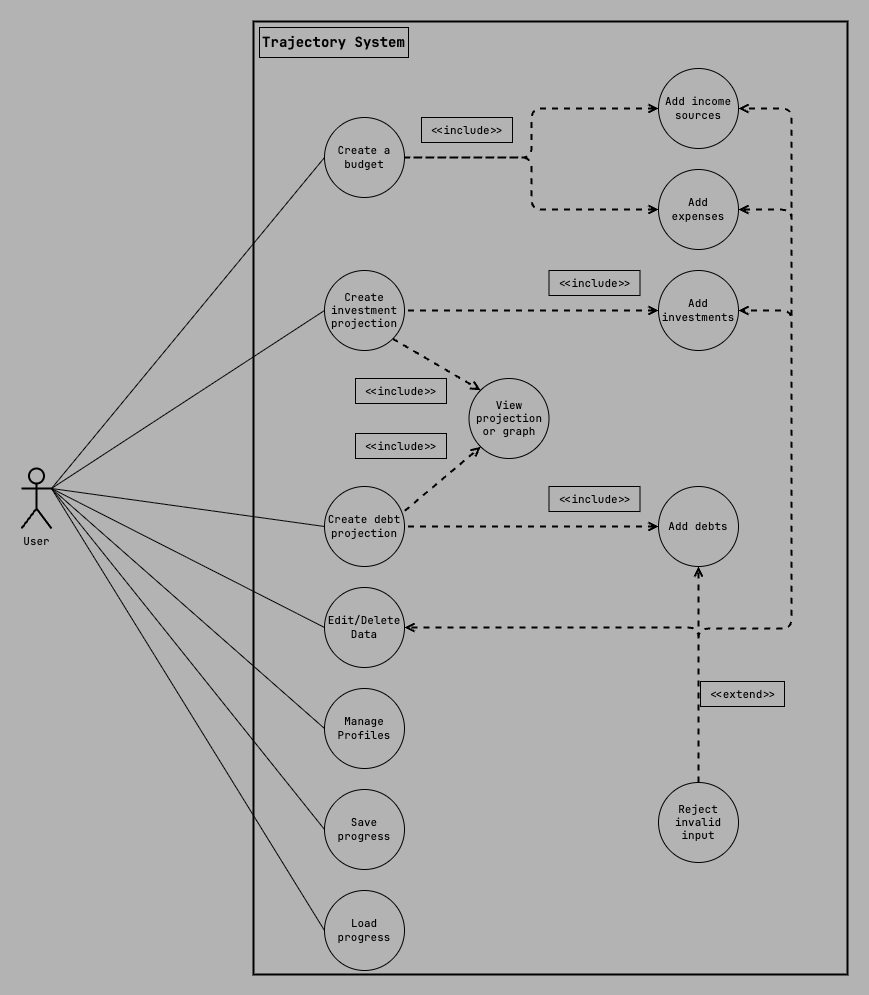

The diagram above was exported from draw.io. Its source (the exported page's mxGraphModel, read from the mxfile embedded in the PNG):
<mxGraphModel dx="2009" dy="1564" grid="0" gridSize="10" guides="1" tooltips="1" connect="1" arrows="1" fold="1" page="1" pageScale="1" pageWidth="1200" pageHeight="1600" background="#B3B3B3" math="0" shadow="0">
  <root>
    <mxCell id="0" />
    <mxCell id="1" parent="0" />
    <mxCell id="6" value="User" style="shape=umlActor;verticalLabelPosition=bottom;verticalAlign=top;html=1;outlineConnect=0;fillColor=none;fontFamily=JetBrainsMono Nerd Font;fontSize=11;strokeColor=#000000;strokeWidth=2;fontColor=#000000;" parent="1" vertex="1">
      <mxGeometry x="96" y="770" width="30" height="60" as="geometry" />
    </mxCell>
    <mxCell id="8" value="&lt;b style=&quot;font-size: 14px;&quot;&gt;&lt;font style=&quot;font-size: 14px;&quot;&gt;Trajectory System&lt;/font&gt;&lt;/b&gt;" style="text;html=1;align=center;verticalAlign=middle;whiteSpace=wrap;rounded=0;fillColor=none;fontFamily=JetBrainsMono Nerd Font;fontSize=14;strokeColor=#000000;fontColor=#000000;" parent="1" vertex="1">
      <mxGeometry x="334" y="329" width="149" height="30" as="geometry" />
    </mxCell>
    <mxCell id="10" value="Create investment projection" style="ellipse;whiteSpace=wrap;html=1;aspect=fixed;fillColor=none;fontFamily=JetBrainsMono Nerd Font;fontSize=11;strokeColor=#000000;fontColor=#000000;" parent="1" vertex="1">
      <mxGeometry x="399" y="572" width="80" height="80" as="geometry" />
    </mxCell>
    <mxCell id="11" value="Create debt projection" style="ellipse;whiteSpace=wrap;html=1;aspect=fixed;fillColor=none;fontFamily=JetBrainsMono Nerd Font;fontSize=11;strokeColor=#000000;fontColor=#000000;" parent="1" vertex="1">
      <mxGeometry x="399" y="788" width="80" height="80" as="geometry" />
    </mxCell>
    <mxCell id="12" value="Create a budget" style="ellipse;whiteSpace=wrap;html=1;aspect=fixed;fillColor=none;fontFamily=JetBrainsMono Nerd Font;fontSize=11;strokeColor=#000000;fontColor=#000000;" parent="1" vertex="1">
      <mxGeometry x="399" y="419" width="80" height="80" as="geometry" />
    </mxCell>
    <mxCell id="13" value="Add income sources" style="ellipse;whiteSpace=wrap;html=1;aspect=fixed;fillColor=none;fontFamily=JetBrainsMono Nerd Font;fontSize=11;strokeColor=#000000;fontColor=#000000;" parent="1" vertex="1">
      <mxGeometry x="733" y="370" width="80" height="80" as="geometry" />
    </mxCell>
    <mxCell id="14" value="Add expenses" style="ellipse;whiteSpace=wrap;html=1;aspect=fixed;fillColor=none;fontFamily=JetBrainsMono Nerd Font;fontSize=11;strokeColor=#000000;fontColor=#000000;" parent="1" vertex="1">
      <mxGeometry x="733" y="471" width="80" height="80" as="geometry" />
    </mxCell>
    <mxCell id="15" value="Add investments" style="ellipse;whiteSpace=wrap;html=1;aspect=fixed;fillColor=none;fontFamily=JetBrainsMono Nerd Font;fontSize=11;strokeColor=#000000;fontColor=#000000;" parent="1" vertex="1">
      <mxGeometry x="733" y="572" width="80" height="80" as="geometry" />
    </mxCell>
    <mxCell id="16" value="Add debts" style="ellipse;whiteSpace=wrap;html=1;aspect=fixed;fillColor=none;fontFamily=JetBrainsMono Nerd Font;fontSize=11;strokeColor=#000000;fontColor=#000000;" parent="1" vertex="1">
      <mxGeometry x="733" y="788" width="80" height="80" as="geometry" />
    </mxCell>
    <mxCell id="17" value="" style="endArrow=none;dashed=1;html=1;strokeWidth=2;edgeStyle=orthogonalEdgeStyle;startArrow=open;startFill=0;entryX=1;entryY=0.5;entryDx=0;entryDy=0;exitX=0;exitY=0.5;exitDx=0;exitDy=0;fillColor=none;fontFamily=JetBrainsMono Nerd Font;fontSize=11;strokeColor=#000000;fontColor=#000000;" parent="1" source="13" target="12" edge="1">
      <mxGeometry width="50" height="50" relative="1" as="geometry">
        <mxPoint x="579" y="634" as="sourcePoint" />
        <mxPoint x="635" y="348" as="targetPoint" />
      </mxGeometry>
    </mxCell>
    <mxCell id="18" value="" style="endArrow=none;dashed=1;html=1;strokeWidth=2;edgeStyle=orthogonalEdgeStyle;startArrow=open;startFill=0;entryX=1;entryY=0.5;entryDx=0;entryDy=0;exitX=0;exitY=0.5;exitDx=0;exitDy=0;fillColor=none;fontFamily=JetBrainsMono Nerd Font;fontSize=11;strokeColor=#000000;fontColor=#000000;" parent="1" source="14" target="12" edge="1">
      <mxGeometry width="50" height="50" relative="1" as="geometry">
        <mxPoint x="586" y="441" as="sourcePoint" />
        <mxPoint x="516" y="501" as="targetPoint" />
      </mxGeometry>
    </mxCell>
    <mxCell id="21" value="" style="endArrow=none;html=1;exitX=1;exitY=0.3333333333333333;exitDx=0;exitDy=0;exitPerimeter=0;entryX=0;entryY=0.5;entryDx=0;entryDy=0;fillColor=none;fontFamily=JetBrainsMono Nerd Font;fontSize=11;strokeColor=#000000;fontColor=#000000;" parent="1" source="6" target="12" edge="1">
      <mxGeometry width="50" height="50" relative="1" as="geometry">
        <mxPoint x="536" y="627" as="sourcePoint" />
        <mxPoint x="586" y="577" as="targetPoint" />
      </mxGeometry>
    </mxCell>
    <mxCell id="22" value="&amp;lt;&amp;lt;include&amp;gt;&amp;gt;" style="text;html=1;align=center;verticalAlign=middle;resizable=0;points=[];autosize=1;fillColor=none;fontFamily=JetBrainsMono Nerd Font;fontSize=11;strokeColor=#000000;fontColor=#000000;" parent="1" vertex="1">
      <mxGeometry x="496" y="419" width="91" height="25" as="geometry" />
    </mxCell>
    <mxCell id="23" value="" style="endArrow=none;html=1;exitX=1;exitY=0.3333333333333333;exitDx=0;exitDy=0;exitPerimeter=0;entryX=0;entryY=0.5;entryDx=0;entryDy=0;fillColor=none;fontFamily=JetBrainsMono Nerd Font;fontSize=11;strokeColor=#000000;fontColor=#000000;" parent="1" source="6" target="10" edge="1">
      <mxGeometry width="50" height="50" relative="1" as="geometry">
        <mxPoint x="536" y="690" as="sourcePoint" />
        <mxPoint x="586" y="640" as="targetPoint" />
      </mxGeometry>
    </mxCell>
    <mxCell id="24" value="" style="endArrow=none;html=1;exitX=0;exitY=0.5;exitDx=0;exitDy=0;entryX=1;entryY=0.3333333333333333;entryDx=0;entryDy=0;entryPerimeter=0;fillColor=none;fontFamily=JetBrainsMono Nerd Font;fontSize=11;strokeColor=#000000;fontColor=#000000;" parent="1" source="11" target="6" edge="1">
      <mxGeometry width="50" height="50" relative="1" as="geometry">
        <mxPoint x="536" y="690" as="sourcePoint" />
        <mxPoint x="586" y="640" as="targetPoint" />
      </mxGeometry>
    </mxCell>
    <mxCell id="25" value="" style="endArrow=none;dashed=1;html=1;strokeWidth=2;edgeStyle=orthogonalEdgeStyle;startArrow=open;startFill=0;entryX=1;entryY=0.5;entryDx=0;entryDy=0;exitX=0;exitY=0.5;exitDx=0;exitDy=0;fillColor=none;fontFamily=JetBrainsMono Nerd Font;fontSize=11;strokeColor=#000000;fontColor=#000000;" parent="1" source="15" target="10" edge="1">
      <mxGeometry width="50" height="50" relative="1" as="geometry">
        <mxPoint x="737" y="484" as="sourcePoint" />
        <mxPoint x="489" y="439" as="targetPoint" />
      </mxGeometry>
    </mxCell>
    <mxCell id="26" value="" style="endArrow=none;dashed=1;html=1;strokeWidth=2;edgeStyle=orthogonalEdgeStyle;startArrow=open;startFill=0;entryX=1;entryY=0.5;entryDx=0;entryDy=0;exitX=0;exitY=0.5;exitDx=0;exitDy=0;fillColor=none;fontFamily=JetBrainsMono Nerd Font;fontSize=11;strokeColor=#000000;fontColor=#000000;" parent="1" source="16" target="11" edge="1">
      <mxGeometry width="50" height="50" relative="1" as="geometry">
        <mxPoint x="759" y="894" as="sourcePoint" />
        <mxPoint x="511" y="849" as="targetPoint" />
      </mxGeometry>
    </mxCell>
    <mxCell id="27" value="&amp;lt;&amp;lt;include&amp;gt;&amp;gt;" style="text;html=1;align=center;verticalAlign=middle;resizable=0;points=[];autosize=1;fillColor=none;fontFamily=JetBrainsMono Nerd Font;fontSize=11;strokeColor=#000000;fontColor=#000000;" parent="1" vertex="1">
      <mxGeometry x="623.5" y="572" width="91" height="25" as="geometry" />
    </mxCell>
    <mxCell id="28" value="&amp;lt;&amp;lt;include&amp;gt;&amp;gt;" style="text;html=1;align=center;verticalAlign=middle;resizable=0;points=[];autosize=1;fillColor=none;fontFamily=JetBrainsMono Nerd Font;fontSize=11;strokeColor=#000000;fontColor=#000000;" parent="1" vertex="1">
      <mxGeometry x="623.5" y="788" width="91" height="25" as="geometry" />
    </mxCell>
    <mxCell id="29" value="Save progress" style="ellipse;whiteSpace=wrap;html=1;aspect=fixed;fillColor=none;fontFamily=JetBrainsMono Nerd Font;fontSize=11;strokeColor=#000000;fontColor=#000000;" parent="1" vertex="1">
      <mxGeometry x="399" y="1091" width="80" height="80" as="geometry" />
    </mxCell>
    <mxCell id="30" value="Load progress" style="ellipse;whiteSpace=wrap;html=1;aspect=fixed;fillColor=none;fontFamily=JetBrainsMono Nerd Font;fontSize=11;strokeColor=#000000;fontColor=#000000;" parent="1" vertex="1">
      <mxGeometry x="399" y="1192" width="80" height="80" as="geometry" />
    </mxCell>
    <mxCell id="40" value="" style="endArrow=none;html=1;entryX=1;entryY=0.3333333333333333;entryDx=0;entryDy=0;entryPerimeter=0;exitX=0;exitY=0.5;exitDx=0;exitDy=0;fillColor=none;fontFamily=JetBrainsMono Nerd Font;fontSize=11;strokeColor=#000000;fontColor=#000000;" parent="1" source="29" target="6" edge="1">
      <mxGeometry width="50" height="50" relative="1" as="geometry">
        <mxPoint x="704" y="1135" as="sourcePoint" />
        <mxPoint x="754" y="1085" as="targetPoint" />
      </mxGeometry>
    </mxCell>
    <mxCell id="41" value="" style="endArrow=none;html=1;entryX=1;entryY=0.3333333333333333;entryDx=0;entryDy=0;entryPerimeter=0;exitX=0;exitY=0.5;exitDx=0;exitDy=0;fillColor=none;fontFamily=JetBrainsMono Nerd Font;fontSize=11;strokeColor=#000000;fontColor=#000000;" parent="1" source="30" target="6" edge="1">
      <mxGeometry width="50" height="50" relative="1" as="geometry">
        <mxPoint x="385" y="1186" as="sourcePoint" />
        <mxPoint x="220" y="728" as="targetPoint" />
      </mxGeometry>
    </mxCell>
    <mxCell id="46" value="Reject invalid input" style="ellipse;whiteSpace=wrap;html=1;aspect=fixed;fillColor=none;fontFamily=JetBrainsMono Nerd Font;fontSize=11;strokeColor=#000000;fontColor=#000000;" parent="1" vertex="1">
      <mxGeometry x="733" y="1084" width="80" height="80" as="geometry" />
    </mxCell>
    <mxCell id="47" value="" style="endArrow=open;dashed=1;html=1;exitX=0.5;exitY=0;exitDx=0;exitDy=0;edgeStyle=orthogonalEdgeStyle;startArrow=none;startFill=0;endFill=0;fillColor=none;strokeWidth=2;fontFamily=JetBrainsMono Nerd Font;fontSize=11;strokeColor=#000000;fontColor=#000000;entryX=1;entryY=0.5;entryDx=0;entryDy=0;" parent="1" source="46" target="14" edge="1">
      <mxGeometry width="50" height="50" relative="1" as="geometry">
        <mxPoint x="748" y="846" as="sourcePoint" />
        <mxPoint x="871" y="574" as="targetPoint" />
        <Array as="points">
          <mxPoint x="773" y="930" />
          <mxPoint x="866" y="930" />
          <mxPoint x="866" y="511" />
        </Array>
      </mxGeometry>
    </mxCell>
    <mxCell id="55" value="&amp;lt;&amp;lt;extend&amp;gt;&amp;gt;" style="text;html=1;align=center;verticalAlign=middle;resizable=0;points=[];autosize=1;fillColor=none;fontSize=11;fontFamily=JetBrainsMono Nerd Font;strokeColor=#000000;fontColor=#000000;" parent="1" vertex="1">
      <mxGeometry x="775" y="983" width="84" height="25" as="geometry" />
    </mxCell>
    <mxCell id="59" value="" style="endArrow=open;dashed=1;html=1;exitX=0.5;exitY=0;exitDx=0;exitDy=0;edgeStyle=orthogonalEdgeStyle;startArrow=none;startFill=0;endFill=0;fillColor=none;strokeWidth=2;fontFamily=JetBrainsMono Nerd Font;fontSize=11;strokeColor=#000000;fontColor=#000000;entryX=0.5;entryY=1;entryDx=0;entryDy=0;" parent="1" source="46" target="16" edge="1">
      <mxGeometry width="50" height="50" relative="1" as="geometry">
        <mxPoint x="783" y="1094" as="sourcePoint" />
        <mxPoint x="449" y="721" as="targetPoint" />
      </mxGeometry>
    </mxCell>
    <mxCell id="60" value="" style="endArrow=open;dashed=1;html=1;exitX=0.5;exitY=0;exitDx=0;exitDy=0;edgeStyle=orthogonalEdgeStyle;startArrow=none;startFill=0;endFill=0;fillColor=none;strokeWidth=2;fontFamily=JetBrainsMono Nerd Font;fontSize=11;strokeColor=#000000;fontColor=#000000;entryX=1;entryY=0.5;entryDx=0;entryDy=0;" parent="1" source="46" target="15" edge="1">
      <mxGeometry width="50" height="50" relative="1" as="geometry">
        <mxPoint x="783" y="1094" as="sourcePoint" />
        <mxPoint x="783" y="878" as="targetPoint" />
        <Array as="points">
          <mxPoint x="773" y="930" />
          <mxPoint x="866" y="930" />
          <mxPoint x="866" y="612" />
        </Array>
      </mxGeometry>
    </mxCell>
    <mxCell id="61" value="" style="endArrow=open;dashed=1;html=1;exitX=0.5;exitY=0;exitDx=0;exitDy=0;edgeStyle=orthogonalEdgeStyle;startArrow=none;startFill=0;endFill=0;fillColor=none;strokeWidth=2;fontFamily=JetBrainsMono Nerd Font;fontSize=11;strokeColor=#000000;fontColor=#000000;entryX=1;entryY=0.5;entryDx=0;entryDy=0;" parent="1" source="46" target="13" edge="1">
      <mxGeometry width="50" height="50" relative="1" as="geometry">
        <mxPoint x="783" y="1094" as="sourcePoint" />
        <mxPoint x="823" y="521" as="targetPoint" />
        <Array as="points">
          <mxPoint x="773" y="930" />
          <mxPoint x="866" y="930" />
          <mxPoint x="866" y="410" />
        </Array>
      </mxGeometry>
    </mxCell>
    <mxCell id="62" value="Manage Profiles" style="ellipse;whiteSpace=wrap;html=1;aspect=fixed;fillColor=none;fontFamily=JetBrainsMono Nerd Font;fontSize=11;strokeColor=#000000;fontColor=#000000;" parent="1" vertex="1">
      <mxGeometry x="399" y="990" width="80" height="80" as="geometry" />
    </mxCell>
    <mxCell id="63" value="" style="endArrow=none;html=1;entryX=1;entryY=0.3333333333333333;entryDx=0;entryDy=0;entryPerimeter=0;exitX=0;exitY=0.5;exitDx=0;exitDy=0;fillColor=none;fontFamily=JetBrainsMono Nerd Font;fontSize=11;strokeColor=#000000;fontColor=#000000;" parent="1" source="62" target="6" edge="1">
      <mxGeometry width="50" height="50" relative="1" as="geometry">
        <mxPoint x="366" y="1214" as="sourcePoint" />
        <mxPoint x="145" y="835" as="targetPoint" />
      </mxGeometry>
    </mxCell>
    <mxCell id="64" value="Edit/Delete Data" style="ellipse;whiteSpace=wrap;html=1;aspect=fixed;fillColor=none;fontFamily=JetBrainsMono Nerd Font;fontSize=11;strokeColor=#000000;fontColor=#000000;" parent="1" vertex="1">
      <mxGeometry x="399" y="889" width="80" height="80" as="geometry" />
    </mxCell>
    <mxCell id="65" value="" style="endArrow=none;html=1;entryX=1;entryY=0.3333333333333333;entryDx=0;entryDy=0;entryPerimeter=0;exitX=0;exitY=0.5;exitDx=0;exitDy=0;fillColor=none;fontFamily=JetBrainsMono Nerd Font;fontSize=11;strokeColor=#000000;fontColor=#000000;" parent="1" source="64" target="6" edge="1">
      <mxGeometry width="50" height="50" relative="1" as="geometry">
        <mxPoint x="365.9999999999966" y="1038" as="sourcePoint" />
        <mxPoint x="145" y="835" as="targetPoint" />
      </mxGeometry>
    </mxCell>
    <mxCell id="67" value="" style="endArrow=open;dashed=1;html=1;strokeColor=#000000;strokeWidth=2;exitX=0.5;exitY=0;exitDx=0;exitDy=0;startArrow=none;startFill=0;endFill=0;edgeStyle=orthogonalEdgeStyle;entryX=1;entryY=0.5;entryDx=0;entryDy=0;" parent="1" source="46" target="64" edge="1">
      <mxGeometry width="50" height="50" relative="1" as="geometry">
        <mxPoint x="615" y="1013" as="sourcePoint" />
        <mxPoint x="665" y="963" as="targetPoint" />
        <Array as="points">
          <mxPoint x="773" y="929" />
        </Array>
      </mxGeometry>
    </mxCell>
    <mxCell id="68" value="View projection or graph" style="ellipse;whiteSpace=wrap;html=1;aspect=fixed;fillColor=none;fontFamily=JetBrainsMono Nerd Font;fontSize=11;strokeColor=#000000;fontColor=#000000;" parent="1" vertex="1">
      <mxGeometry x="543.5" y="680" width="80" height="80" as="geometry" />
    </mxCell>
    <mxCell id="69" value="" style="endArrow=open;dashed=1;html=1;strokeColor=#000000;strokeWidth=2;exitX=1;exitY=1;exitDx=0;exitDy=0;entryX=0;entryY=0;entryDx=0;entryDy=0;endFill=0;" parent="1" source="10" target="68" edge="1">
      <mxGeometry width="50" height="50" relative="1" as="geometry">
        <mxPoint x="481" y="681" as="sourcePoint" />
        <mxPoint x="691" y="863" as="targetPoint" />
      </mxGeometry>
    </mxCell>
    <mxCell id="70" value="" style="endArrow=open;dashed=1;html=1;strokeColor=#000000;strokeWidth=2;exitX=1.003;exitY=0.305;exitDx=0;exitDy=0;entryX=0;entryY=1;entryDx=0;entryDy=0;startArrow=none;startFill=0;endFill=0;exitPerimeter=0;" parent="1" source="11" target="68" edge="1">
      <mxGeometry width="50" height="50" relative="1" as="geometry">
        <mxPoint x="509.28427124746213" y="824.7157287525379" as="sourcePoint" />
        <mxPoint x="691" y="863" as="targetPoint" />
      </mxGeometry>
    </mxCell>
    <mxCell id="71" value="&amp;lt;&amp;lt;include&amp;gt;&amp;gt;" style="text;html=1;align=center;verticalAlign=middle;resizable=0;points=[];autosize=1;fillColor=none;fontFamily=JetBrainsMono Nerd Font;fontSize=11;strokeColor=#000000;fontColor=#000000;" parent="1" vertex="1">
      <mxGeometry x="430" y="680" width="91" height="25" as="geometry" />
    </mxCell>
    <mxCell id="72" value="&amp;lt;&amp;lt;include&amp;gt;&amp;gt;" style="text;html=1;align=center;verticalAlign=middle;resizable=0;points=[];autosize=1;fillColor=none;fontFamily=JetBrainsMono Nerd Font;fontSize=11;strokeColor=#000000;fontColor=#000000;" parent="1" vertex="1">
      <mxGeometry x="430" y="735" width="91" height="25" as="geometry" />
    </mxCell>
    <mxCell id="75" value="" style="rounded=0;whiteSpace=wrap;html=1;fillColor=none;strokeColor=#000000;strokeWidth=2;" parent="1" vertex="1">
      <mxGeometry x="328" y="323" width="594" height="953" as="geometry" />
    </mxCell>
  </root>
</mxGraphModel>